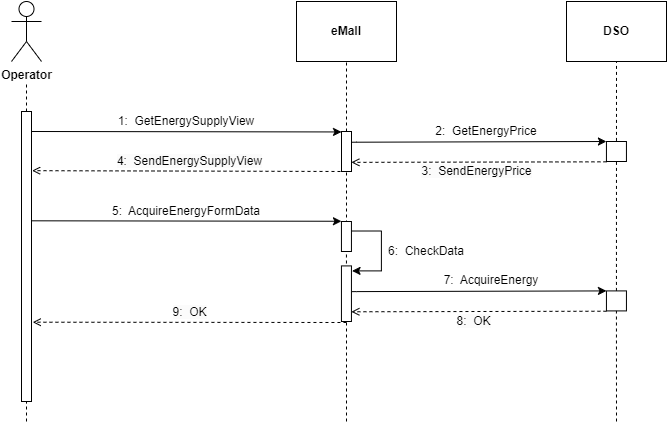

The diagram above was exported from draw.io. Its source (the exported page's mxGraphModel, read from the mxfile embedded in the PNG):
<mxGraphModel dx="632" dy="279" grid="1" gridSize="10" guides="1" tooltips="1" connect="1" arrows="1" fold="1" page="1" pageScale="1" pageWidth="827" pageHeight="1169" math="0" shadow="0">
  <root>
    <mxCell id="0" />
    <mxCell id="1" parent="0" />
    <mxCell id="lWAE6b5x7Sb0HJIetKt8-1" value="&lt;b&gt;Operator&lt;/b&gt;" style="shape=umlActor;verticalLabelPosition=bottom;verticalAlign=top;html=1;outlineConnect=0;" parent="1" vertex="1">
      <mxGeometry x="145" y="100" width="30" height="60" as="geometry" />
    </mxCell>
    <mxCell id="lWAE6b5x7Sb0HJIetKt8-5" value="" style="endArrow=none;dashed=1;html=1;rounded=0;startArrow=none;" parent="1" edge="1">
      <mxGeometry width="50" height="50" relative="1" as="geometry">
        <mxPoint x="160" y="210" as="sourcePoint" />
        <mxPoint x="160" y="180" as="targetPoint" />
      </mxGeometry>
    </mxCell>
    <mxCell id="lWAE6b5x7Sb0HJIetKt8-9" value="" style="endArrow=none;dashed=1;html=1;rounded=0;" parent="1" edge="1">
      <mxGeometry width="50" height="50" relative="1" as="geometry">
        <mxPoint x="160" y="520" as="sourcePoint" />
        <mxPoint x="160" y="500" as="targetPoint" />
      </mxGeometry>
    </mxCell>
    <mxCell id="lWAE6b5x7Sb0HJIetKt8-11" value="&lt;b&gt;eMall&lt;/b&gt;" style="rounded=0;whiteSpace=wrap;html=1;" parent="1" vertex="1">
      <mxGeometry x="430" y="100" width="100" height="60" as="geometry" />
    </mxCell>
    <mxCell id="lWAE6b5x7Sb0HJIetKt8-13" value="" style="endArrow=none;dashed=1;html=1;rounded=0;entryX=0.5;entryY=1;entryDx=0;entryDy=0;startArrow=none;" parent="1" source="Fua1dw4kH7ZwQjekJuJC-2" target="lWAE6b5x7Sb0HJIetKt8-11" edge="1">
      <mxGeometry width="50" height="50" relative="1" as="geometry">
        <mxPoint x="480" y="520" as="sourcePoint" />
        <mxPoint x="560" y="270" as="targetPoint" />
      </mxGeometry>
    </mxCell>
    <mxCell id="lWAE6b5x7Sb0HJIetKt8-16" value="1:&amp;nbsp; GetEnergySupplyView" style="text;html=1;strokeColor=none;fillColor=none;align=center;verticalAlign=middle;whiteSpace=wrap;rounded=0;" parent="1" vertex="1">
      <mxGeometry x="170" y="210" width="300" height="20" as="geometry" />
    </mxCell>
    <mxCell id="Qh-QurimO5sEHEWYhs1T-53" style="edgeStyle=orthogonalEdgeStyle;rounded=0;orthogonalLoop=1;jettySize=auto;html=1;exitX=1.037;exitY=0.463;exitDx=0;exitDy=0;entryX=0;entryY=0;entryDx=0;entryDy=0;exitPerimeter=0;" parent="1" source="Fua1dw4kH7ZwQjekJuJC-9" target="Qh-QurimO5sEHEWYhs1T-51" edge="1">
      <mxGeometry relative="1" as="geometry">
        <mxPoint x="739.94" y="386.5766666666667" as="targetPoint" />
        <mxPoint x="489.94" y="389.40999999999997" as="sourcePoint" />
        <Array as="points">
          <mxPoint x="489.94" y="390" />
        </Array>
      </mxGeometry>
    </mxCell>
    <mxCell id="Qh-QurimO5sEHEWYhs1T-10" value="" style="edgeStyle=orthogonalEdgeStyle;rounded=0;orthogonalLoop=1;jettySize=auto;html=1;" parent="1" edge="1">
      <mxGeometry relative="1" as="geometry">
        <mxPoint x="520" y="395" as="sourcePoint" />
      </mxGeometry>
    </mxCell>
    <mxCell id="Qh-QurimO5sEHEWYhs1T-34" value="&lt;span style=&quot;font-size: 12px; background-color: rgb(251, 251, 251);&quot;&gt;8:&amp;nbsp; OK&lt;/span&gt;" style="endArrow=open;dashed=1;html=1;rounded=0;exitX=0;exitY=1;exitDx=0;exitDy=0;entryX=0.991;entryY=0.825;entryDx=0;entryDy=0;entryPerimeter=0;" parent="1" target="Fua1dw4kH7ZwQjekJuJC-9" edge="1">
      <mxGeometry x="0.0399" y="10" width="160" relative="1" as="geometry">
        <mxPoint x="739.94" y="409.7299999999999" as="sourcePoint" />
        <mxPoint x="489.94" y="409.40999999999997" as="targetPoint" />
        <mxPoint as="offset" />
      </mxGeometry>
    </mxCell>
    <mxCell id="Qh-QurimO5sEHEWYhs1T-43" style="edgeStyle=orthogonalEdgeStyle;rounded=0;orthogonalLoop=1;jettySize=auto;html=1;exitX=1;exitY=0.25;exitDx=0;exitDy=0;entryX=1.03;entryY=0.123;entryDx=0;entryDy=0;entryPerimeter=0;" parent="1" edge="1">
      <mxGeometry relative="1" as="geometry">
        <mxPoint x="485.5399999999999" y="369.39" as="targetPoint" />
        <Array as="points">
          <mxPoint x="514.94" y="329.01" />
          <mxPoint x="514.94" y="369.01" />
          <mxPoint x="485.94" y="369.01" />
        </Array>
        <mxPoint x="484.94" y="329.51" as="sourcePoint" />
      </mxGeometry>
    </mxCell>
    <mxCell id="Qh-QurimO5sEHEWYhs1T-41" value="5:&amp;nbsp; AcquireEnergyFormData" style="text;html=1;strokeColor=none;fillColor=none;align=center;verticalAlign=middle;whiteSpace=wrap;rounded=0;" parent="1" vertex="1">
      <mxGeometry x="169.94" y="300" width="300" height="20" as="geometry" />
    </mxCell>
    <mxCell id="Qh-QurimO5sEHEWYhs1T-42" value="&lt;span style=&quot;font-size: 12px; background-color: rgb(251, 251, 251);&quot;&gt;9:&amp;nbsp; OK&lt;/span&gt;" style="endArrow=open;dashed=1;html=1;rounded=0;entryX=1.129;entryY=0.899;entryDx=0;entryDy=0;entryPerimeter=0;" parent="1" edge="1">
      <mxGeometry x="-0.0026" y="-10" width="160" relative="1" as="geometry">
        <mxPoint x="479.94" y="421" as="sourcePoint" />
        <mxPoint x="166.22999999999996" y="420.71000000000015" as="targetPoint" />
        <mxPoint x="-1" as="offset" />
      </mxGeometry>
    </mxCell>
    <mxCell id="Qh-QurimO5sEHEWYhs1T-44" value="6:&amp;nbsp; CheckData" style="text;html=1;strokeColor=none;fillColor=none;align=center;verticalAlign=middle;whiteSpace=wrap;rounded=0;" parent="1" vertex="1">
      <mxGeometry x="509.94" y="340" width="100" height="20" as="geometry" />
    </mxCell>
    <mxCell id="Qh-QurimO5sEHEWYhs1T-46" value="7:&amp;nbsp; AcquireEnergy" style="text;html=1;strokeColor=none;fillColor=none;align=center;verticalAlign=middle;whiteSpace=wrap;rounded=0;" parent="1" vertex="1">
      <mxGeometry x="569.94" y="369.40999999999997" width="110" height="20" as="geometry" />
    </mxCell>
    <mxCell id="Qh-QurimO5sEHEWYhs1T-47" value="&lt;b&gt;DSO&lt;/b&gt;" style="rounded=0;whiteSpace=wrap;html=1;" parent="1" vertex="1">
      <mxGeometry x="700" y="100" width="100" height="60" as="geometry" />
    </mxCell>
    <mxCell id="Qh-QurimO5sEHEWYhs1T-48" value="" style="endArrow=none;dashed=1;html=1;rounded=0;entryX=0.5;entryY=1;entryDx=0;entryDy=0;startArrow=none;" parent="1" source="Qh-QurimO5sEHEWYhs1T-51" target="Qh-QurimO5sEHEWYhs1T-47" edge="1">
      <mxGeometry width="50" height="50" relative="1" as="geometry">
        <mxPoint x="750" y="520" as="sourcePoint" />
        <mxPoint x="830" y="270" as="targetPoint" />
      </mxGeometry>
    </mxCell>
    <mxCell id="Qh-QurimO5sEHEWYhs1T-51" value="" style="rounded=0;whiteSpace=wrap;html=1;" parent="1" vertex="1">
      <mxGeometry x="739.94" y="389.40999999999997" width="20" height="20" as="geometry" />
    </mxCell>
    <mxCell id="Qh-QurimO5sEHEWYhs1T-52" value="" style="endArrow=none;dashed=1;html=1;rounded=0;entryX=0.5;entryY=1;entryDx=0;entryDy=0;startArrow=none;" parent="1" target="Qh-QurimO5sEHEWYhs1T-51" edge="1">
      <mxGeometry width="50" height="50" relative="1" as="geometry">
        <mxPoint x="749.9999999999998" y="520" as="sourcePoint" />
        <mxPoint x="749.9999999999998" y="160" as="targetPoint" />
      </mxGeometry>
    </mxCell>
    <mxCell id="Qh-QurimO5sEHEWYhs1T-55" value="&lt;span style=&quot;font-size: 12px; background-color: rgb(251, 251, 251);&quot;&gt;4:&amp;nbsp; SendEnergySupplyView&lt;/span&gt;" style="endArrow=open;dashed=1;html=1;rounded=0;entryX=1.062;entryY=0.204;entryDx=0;entryDy=0;entryPerimeter=0;" parent="1" target="Fua1dw4kH7ZwQjekJuJC-1" edge="1">
      <mxGeometry x="0.0001" y="-10" width="160" relative="1" as="geometry">
        <mxPoint x="480" y="270" as="sourcePoint" />
        <mxPoint x="170" y="270" as="targetPoint" />
        <mxPoint as="offset" />
      </mxGeometry>
    </mxCell>
    <mxCell id="Qh-QurimO5sEHEWYhs1T-59" value="" style="endArrow=none;dashed=1;html=1;rounded=0;startArrow=none;" parent="1" target="Fua1dw4kH7ZwQjekJuJC-9" edge="1">
      <mxGeometry width="50" height="50" relative="1" as="geometry">
        <mxPoint x="480" y="520" as="sourcePoint" />
        <mxPoint x="480" y="470" as="targetPoint" />
      </mxGeometry>
    </mxCell>
    <mxCell id="Fua1dw4kH7ZwQjekJuJC-1" value="" style="html=1;points=[];perimeter=orthogonalPerimeter;fontSize=12;" parent="1" vertex="1">
      <mxGeometry x="155" y="210" width="10" height="290" as="geometry" />
    </mxCell>
    <mxCell id="Fua1dw4kH7ZwQjekJuJC-2" value="" style="html=1;points=[];perimeter=orthogonalPerimeter;fontSize=12;" parent="1" vertex="1">
      <mxGeometry x="475" y="230" width="10" height="40" as="geometry" />
    </mxCell>
    <mxCell id="Fua1dw4kH7ZwQjekJuJC-3" value="" style="endArrow=none;dashed=1;html=1;rounded=0;entryX=0.5;entryY=1;entryDx=0;entryDy=0;startArrow=none;" parent="1" target="Fua1dw4kH7ZwQjekJuJC-2" edge="1">
      <mxGeometry width="50" height="50" relative="1" as="geometry">
        <mxPoint x="480" y="340" as="sourcePoint" />
        <mxPoint x="480" y="160" as="targetPoint" />
      </mxGeometry>
    </mxCell>
    <mxCell id="Fua1dw4kH7ZwQjekJuJC-5" value="" style="endArrow=none;dashed=1;html=1;rounded=0;entryX=0.5;entryY=1;entryDx=0;entryDy=0;startArrow=none;" parent="1" source="Fua1dw4kH7ZwQjekJuJC-6" edge="1">
      <mxGeometry width="50" height="50" relative="1" as="geometry">
        <mxPoint x="480" y="410" as="sourcePoint" />
        <mxPoint x="480" y="340" as="targetPoint" />
      </mxGeometry>
    </mxCell>
    <mxCell id="Fua1dw4kH7ZwQjekJuJC-6" value="" style="html=1;points=[];perimeter=orthogonalPerimeter;fontSize=12;" parent="1" vertex="1">
      <mxGeometry x="474.94" y="320" width="10" height="30" as="geometry" />
    </mxCell>
    <mxCell id="Fua1dw4kH7ZwQjekJuJC-7" value="" style="endArrow=none;dashed=1;html=1;rounded=0;entryX=0.5;entryY=1;entryDx=0;entryDy=0;startArrow=none;" parent="1" target="Fua1dw4kH7ZwQjekJuJC-6" edge="1">
      <mxGeometry width="50" height="50" relative="1" as="geometry">
        <mxPoint x="480" y="410" as="sourcePoint" />
        <mxPoint x="480" y="340" as="targetPoint" />
      </mxGeometry>
    </mxCell>
    <mxCell id="Fua1dw4kH7ZwQjekJuJC-9" value="" style="html=1;points=[];perimeter=orthogonalPerimeter;fontSize=12;" parent="1" vertex="1">
      <mxGeometry x="474.94" y="364.41" width="10" height="55.59" as="geometry" />
    </mxCell>
    <mxCell id="Fua1dw4kH7ZwQjekJuJC-11" value="" style="endArrow=classic;html=1;rounded=0;exitX=1.03;exitY=0.344;exitDx=0;exitDy=0;entryX=0.024;entryY=0.007;entryDx=0;entryDy=0;entryPerimeter=0;exitPerimeter=0;" parent="1" edge="1">
      <mxGeometry width="50" height="50" relative="1" as="geometry">
        <mxPoint x="165.05999999999995" y="229.99999999999994" as="sourcePoint" />
        <mxPoint x="475" y="230.45" as="targetPoint" />
      </mxGeometry>
    </mxCell>
    <mxCell id="Fua1dw4kH7ZwQjekJuJC-12" value="" style="endArrow=classic;html=1;rounded=0;exitX=1.03;exitY=0.344;exitDx=0;exitDy=0;entryX=0.024;entryY=0.007;entryDx=0;entryDy=0;entryPerimeter=0;exitPerimeter=0;" parent="1" edge="1">
      <mxGeometry width="50" height="50" relative="1" as="geometry">
        <mxPoint x="164.99999999999994" y="319.30999999999995" as="sourcePoint" />
        <mxPoint x="474.94" y="319.76" as="targetPoint" />
      </mxGeometry>
    </mxCell>
    <mxCell id="16hUfQreYC7BGY6ztQqR-5" style="edgeStyle=orthogonalEdgeStyle;rounded=0;orthogonalLoop=1;jettySize=auto;html=1;exitX=1.037;exitY=0.463;exitDx=0;exitDy=0;entryX=0;entryY=0;entryDx=0;entryDy=0;exitPerimeter=0;" parent="1" target="16hUfQreYC7BGY6ztQqR-8" edge="1">
      <mxGeometry relative="1" as="geometry">
        <mxPoint x="739.94" y="237.1666666666667" as="targetPoint" />
        <mxPoint x="485.30999999999995" y="240.73817000000005" as="sourcePoint" />
        <Array as="points">
          <mxPoint x="489.94" y="240.59" />
        </Array>
      </mxGeometry>
    </mxCell>
    <mxCell id="16hUfQreYC7BGY6ztQqR-6" value="&lt;span style=&quot;font-size: 12px; background-color: rgb(251, 251, 251);&quot;&gt;3:&amp;nbsp; SendEnergyPrice&lt;/span&gt;" style="endArrow=open;dashed=1;html=1;rounded=0;exitX=0;exitY=1;exitDx=0;exitDy=0;entryX=0.991;entryY=0.825;entryDx=0;entryDy=0;entryPerimeter=0;" parent="1" edge="1">
      <mxGeometry x="0.0189" y="9" width="160" relative="1" as="geometry">
        <mxPoint x="739.94" y="260.31999999999994" as="sourcePoint" />
        <mxPoint x="484.85000000000014" y="260.86175000000014" as="targetPoint" />
        <mxPoint as="offset" />
      </mxGeometry>
    </mxCell>
    <mxCell id="16hUfQreYC7BGY6ztQqR-7" value="2:&amp;nbsp; GetEnergyPrice" style="text;html=1;strokeColor=none;fillColor=none;align=center;verticalAlign=middle;whiteSpace=wrap;rounded=0;" parent="1" vertex="1">
      <mxGeometry x="540" y="220" width="160" height="20" as="geometry" />
    </mxCell>
    <mxCell id="16hUfQreYC7BGY6ztQqR-8" value="" style="rounded=0;whiteSpace=wrap;html=1;" parent="1" vertex="1">
      <mxGeometry x="739.94" y="239.99999999999997" width="20" height="20" as="geometry" />
    </mxCell>
  </root>
</mxGraphModel>